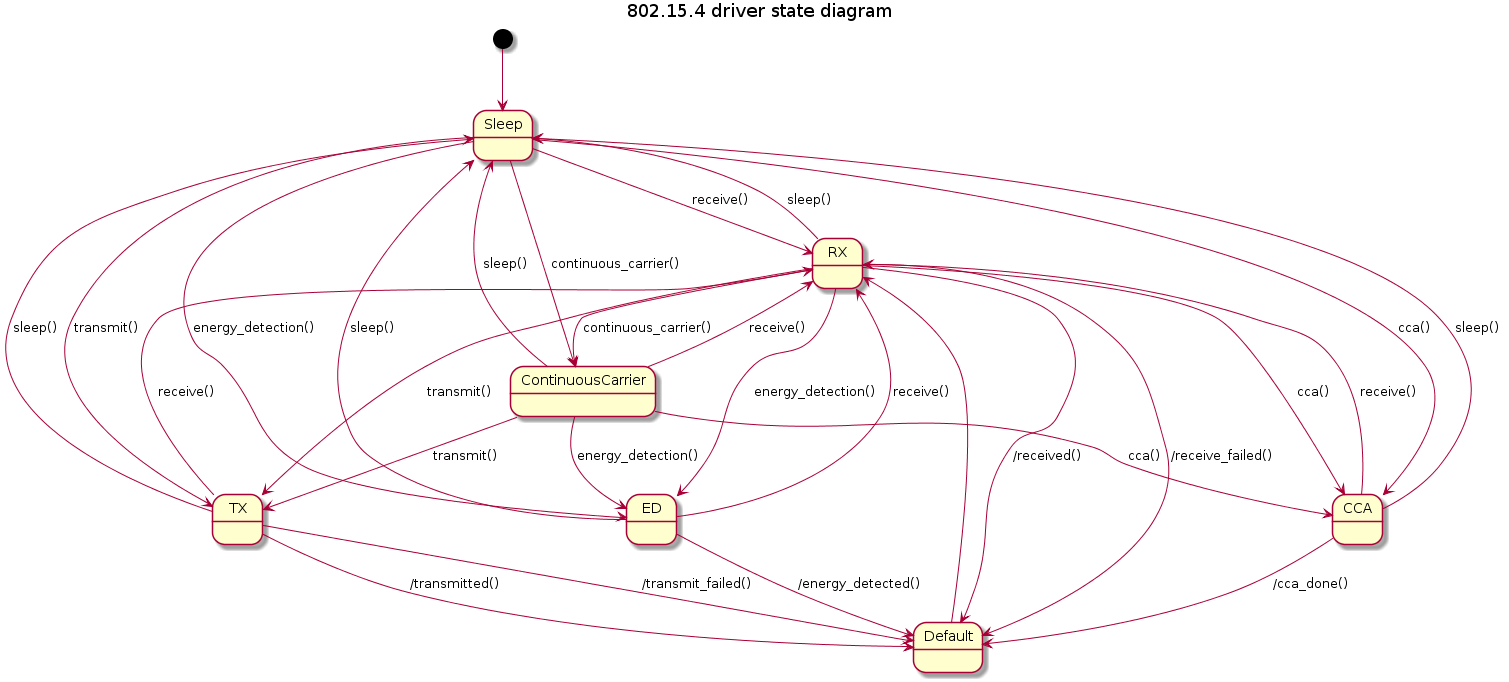

The diagram above was rendered by PlantUML. Its source (embedded in the PNG):
@startuml
title 802.15.4 driver state diagram
[*] --> Sleep

Sleep --> RX : receive()
Sleep --> TX : transmit()
Sleep --> ED : energy_detection()
Sleep --> CCA: cca()
Sleep --> ContinuousCarrier: continuous_carrier()

RX    --> Sleep : sleep()
RX    --> Default : /received()
RX    --> Default : /receive_failed()
RX    --> TX    : transmit()
RX    --> ED    : energy_detection()
RX    --> CCA   : cca()
RX    --> ContinuousCarrier: continuous_carrier()

TX    --> Sleep : sleep()
TX    --> Default : /transmitted()
TX    --> Default : /transmit_failed()
TX    --> RX    : receive()

ED    --> Sleep : sleep()
ED    --> Default : /energy_detected()
ED    --> RX    : receive()

CCA   --> Sleep : sleep()
CCA   --> Default : /cca_done()
CCA   --> RX    : receive()

ContinuousCarrier --> Sleep : sleep()
ContinuousCarrier --> RX    : receive()
ContinuousCarrier --> TX    : transmit()
ContinuousCarrier --> ED    : energy_detection()
ContinuousCarrier --> CCA   : cca()

Default --> RX
@enduml